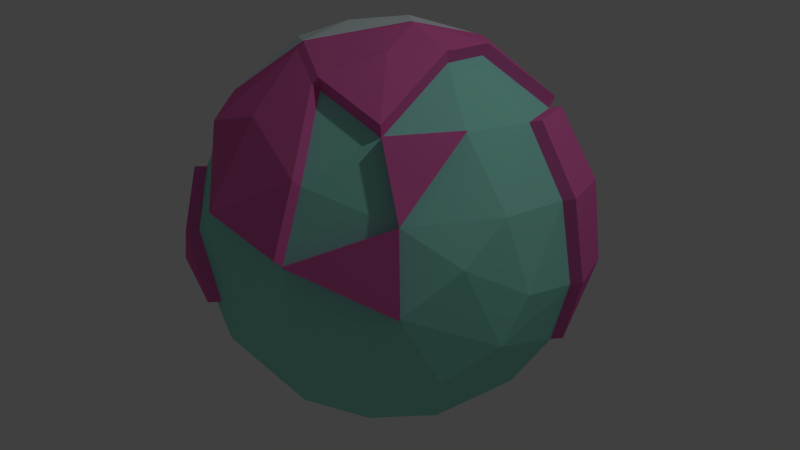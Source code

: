 # Source: 20131116_SketchWorld.blend  (saved by Blender 2.69.0; exported with 4.5.12 LTS)
import bpy
from mathutils import Matrix  # noqa: F401  (used for matrix-valued properties, if any)

bpy.ops.wm.read_factory_settings(use_empty=True)
scene = bpy.context.scene
scene.name = 'Scene'

# ---- collections
col_collection_1 = bpy.data.collections.new('Collection 1'); scene.collection.children.link(col_collection_1)

# ---- materials (node trees are filled in below, after node groups)
mat_x = bpy.data.materials.new('マテリアル')
mat_x.alpha_threshold = 0.0
mat_x.use_transparent_shadow = False
mat_x.diffuse_color = (0.3135, 0.8, 0.6763, 1.0)
mat_x.roughness = 0.5
mat_x.specular_intensity = 1.0
mat_x.line_color = (0.0, 0.0, 0.0, 0.7349)
mat_001 = bpy.data.materials.new('マテリアル.001')
mat_001.alpha_threshold = 0.0
mat_001.use_transparent_shadow = False
mat_001.diffuse_color = (0.8, 0.1462, 0.4539, 1.0)
mat_001.roughness = 0.5
mat_001.specular_intensity = 1.0
mat_001.line_color = (0.0, 0.0, 0.0, 0.8193)
mat_002 = bpy.data.materials.new('マテリアル.002')
mat_002.alpha_threshold = 0.0
mat_002.use_transparent_shadow = False
mat_002.diffuse_color = (0.6807, 0.7795, 0.8, 1.0)
mat_002.roughness = 0.5
mat_002.line_color = (0.0, 0.0, 0.0, 1.0)

# ---- material node trees

# ---- world
world_world = bpy.data.worlds.new('World'); scene.world = world_world
world_world.color = (0.05088, 0.05088, 0.05088)
world_world.use_sun_shadow = False
world_world.sun_shadow_jitter_overblur = 0.0
world_world.cycles.sampling_method = 'MANUAL'
world_world.cycles.sample_map_resolution = 256

# ---- cameras
cam_camera = bpy.data.cameras.new('Camera')
cam_camera.clip_end = 100.0
cam_camera.lens = 35.0
cam_camera.sensor_width = 32.0
cam_camera.sensor_height = 18.0
cam_camera.ortho_scale = 7.314
cam_camera.dof.focus_distance = 0.0
cam_camera.dof.aperture_fstop = 128.0

# ---- lights
light_lamp = bpy.data.lights.new('Lamp', 'POINT')
light_lamp.transmission_factor = 0.0
light_lamp.cutoff_distance = 30.0
light_lamp.energy = 100.0
light_lamp.shadow_buffer_clip_start = 1.001
light_lamp.shadow_soft_size = 0.1
light_lamp.shadow_maximum_resolution = 0.006
light_lamp.use_absolute_resolution = True
light_lamp.cycles.use_multiple_importance_sampling = False

# ---- meshes
me_x = bpy.data.meshes.new('球')
me_x.from_pydata([(-0.6451, -0.1094, 0.7679), (-0.9038, 0.07371, 0.4378), (-0.998, 0.09829, 0.09897), (-0.7841, 0.07722, -0.6282), (-0.9655, 0.09509, -0.2774), (-0.06133, -1.033, 0.2586), (-0.7443, 0.2301, 0.639), (-0.8894, 0.4523, 0.1981), (0.008827, -0.8231, 0.6773), (-0.8508, 0.4567, -0.2931), (-0.6851, 0.3709, -0.639), (-0.4852, 0.2659, -0.8408), (-0.489, 0.2679, 0.839), (-0.5755, 0.5785, 0.6067), (-0.5957, 0.8189, 0.05966), (-0.5865, 0.6599, -0.4873), (-0.3414, 0.5558, -0.7699), (-0.4537, 0.8524, 0.2931), (-0.5343, 0.8087, -0.2936), (-0.1563, 0.2343, -0.9717), (-0.2096, 0.7505, 0.6387), (-0.21, 0.9844, -0.1089), (-0.2288, 0.8473, -0.4946), (-0.1662, 0.5277, 0.8408), (0.08754, 0.778, 0.6332), (-0.09294, 0.9611, 0.2931), (0.06197, 0.9255, -0.4111), (-0.01962, 0.6306, -0.7859), (0.2656, 0.9814, -0.02812), (0.1627, 0.4344, 0.9004), (0.4176, 0.8372, 0.4057), (0.4107, 0.7838, -0.4819), (0.2371, 0.5885, -0.785), (0.102, 0.3739, -0.9256), (0.3749, 0.6793, 0.6437), (0.4731, 0.8862, 0.09905), (0.6288, 0.7801, -0.1104), (0.6132, 0.4809, 0.6387), (0.5056, 0.4917, -0.7185), (0.6767, 0.5772, -0.4751), (0.4103, 0.2135, 0.8952), (0.8451, 0.5492, -0.104), (0.8472, 0.296, -0.4568), (0.4023, 0.2395, -0.8934), (0.9464, 0.1943, 0.2961), (0.9647, 0.2665, -0.1236), (0.7737, 0.1435, 0.636), (1.003, -0.07435, -0.07429), (0.7645, 0.1079, -0.6506), (0.1069, 0.05174, -0.9994), (0.9487, -0.1826, 0.2961), (0.7382, -0.1971, -0.6554), (0.4723, -0.07907, 0.8906), (0.7443, -0.2301, 0.639), (0.917, -0.3983, 0.09853), (0.9494, -0.184, -0.3078), (0.7922, -0.4043, -0.4751), (0.4565, -0.1021, -0.8981), (0.5657, -0.553, 0.6302), (0.7453, -0.6139, 0.2931), (0.7769, -0.6369, -0.09905), (0.3719, -0.9415, 0.1001), (0.3732, -0.8341, 0.4332), (0.5101, -0.7349, -0.4786), (0.4044, -0.5083, -0.7787), (0.381, -0.9157, -0.2018), (0.2043, -0.5967, 0.7919), (0.4939, -0.1021, 0.9524), (-0.06037, -0.9887, 0.2245), (0.1039, -0.8833, -0.4751), (0.05044, -0.6337, -0.7811), (-0.1014, -0.4496, 0.9032), (-0.3075, -0.9562, 0.09897), (-0.09556, -0.9804, -0.1971), (-0.242, -0.8558, -0.4751), (0.1073, -0.1718, -0.9846), (0.0405, -0.387, -0.9307), (0.2033, -0.6405, 0.8259), (-0.3606, -0.7642, 0.5688), (-0.5016, -0.8687, -0.1128), (-0.2751, -0.5707, -0.7882), (-0.575, -0.5481, 0.626), (-0.6763, -0.6882, 0.2993), (-0.787, -0.6242, -0.09897), (-0.5511, -0.6981, -0.4751), (-0.6196, -0.4464, -0.655), (0.3723, -0.8779, 0.4673), (-0.8683, -0.4652, 0.1971), (0.371, -0.9853, 0.1342), (-0.8331, -0.3398, -0.469), (-0.2881, -0.1187, -0.9621), (-0.8908, -0.25, 0.4182), (-0.9659, -0.2756, -0.09897), (-0.5799, -0.1778, -0.8083), (0.7972, -0.2761, 0.661), (0.6185, -0.5989, 0.6523), (0.7982, -0.6598, 0.3152), (0.8298, -0.6828, -0.07699), (0.4248, -0.9874, 0.1222), (-0.3392, -1.011, 0.1005), (-0.1273, -1.035, -0.1956), (-0.5334, -0.9238, -0.1113), (-0.7081, -0.7432, 0.3009), (-0.8187, -0.6793, -0.09744), (-0.6601, -0.1108, 0.8336), (-0.4024, 0.004675, 0.9937), (-0.2185, 0.2003, 1.032), (-0.504, 0.2665, 0.9046), (-0.1812, 0.5263, 0.9064), (0.1477, 0.433, 0.966), (0.1761, -0.03312, 1.054), (-0.1164, -0.451, 0.9689), (-0.1223, -0.1732, 1.05), (-0.59, -0.5495, 0.6917), (-0.3671, -0.3037, 0.962), (0.006922, 0.1089, 1.065), (-0.1024, -0.4934, 0.9373), (-0.3615, -0.808, 0.6029), (-0.576, -0.5919, 0.6601), (0.2128, -0.05477, 1.051), (0.5873, -0.576, 0.692), (0.3628, -0.3465, 0.9528), (0.2259, -0.6197, 0.8537), (-0.07976, -0.4727, 0.965), (0.1831, 0.4495, 0.9586), (0.6336, 0.496, 0.6969), (0.4308, 0.2286, 0.9534), (0.4927, -0.06401, 0.9489), (0.2116, -0.01668, 1.047), (0.4663, 0.8697, 0.4184), (0.5217, 0.9187, 0.1117), (0.6775, 0.8125, -0.09772), (0.6618, 0.5133, 0.6514), (0.8487, 0.5742, 0.3087), (0.8938, 0.5817, -0.09127), (0.8958, 0.3285, -0.4441), (0.9951, 0.2268, 0.3087), (1.013, 0.2989, -0.111), (0.8223, 0.176, 0.6487)], [(71, 116), (71, 111), (123, 71)], [(0, 12, 6), (93, 11, 90), (4, 2, 7), (11, 3, 10), (3, 4, 9), (67, 121, 120), (6, 13, 7), (9, 18, 15), (10, 9, 15), (11, 10, 16), (9, 7, 14), (11, 16, 19), (14, 13, 17), (12, 23, 13), (16, 15, 22), (13, 20, 17), (117, 116, 118), (17, 25, 21), (16, 27, 19), (8, 116, 117), (20, 24, 25), (22, 21, 26), (27, 22, 26), (26, 21, 28), (24, 23, 29), (32, 26, 31), (24, 34, 30), (33, 27, 32), (31, 28, 36), (36, 41, 39), (34, 37, 30), (86, 8, 5), (49, 33, 43), (38, 31, 39), (35, 30, 129, 130), (130, 133, 131), (44, 45, 137, 136), (38, 39, 42), (38, 48, 43), (36, 35, 130, 131), (42, 41, 134, 135), (40, 52, 46), (45, 47, 55), (49, 43, 57), (48, 42, 55), (44, 50, 47), (57, 48, 51), (46, 53, 50), (47, 54, 55), (51, 55, 56), (54, 50, 59), (54, 59, 60), (58, 52, 67, 120), (57, 51, 64), (55, 60, 56), (53, 58, 95, 94), (64, 56, 63), (60, 61, 65), (60, 65, 63), (75, 57, 76), (66, 122, 77), (64, 63, 69), (86, 77, 8), (76, 64, 70), (65, 73, 69), (78, 68, 5, 117), (61, 68, 73), (68, 72, 73), (81, 78, 117, 118), (70, 80, 76), (70, 69, 74), (61, 62, 86, 88), (73, 79, 74), (72, 68, 78), (80, 74, 84), (83, 79, 101, 103), (79, 83, 84), (77, 116, 8), (90, 80, 93), (83, 82, 87), (81, 0, 91), (83, 92, 89), (87, 82, 91), (92, 87, 91), (49, 90, 19), (8, 117, 5), (49, 75, 90), (88, 86, 5), (89, 4, 3), (92, 91, 2), (92, 2, 4), (29, 23, 108, 109), (1, 0, 6), (11, 93, 3), (0, 81, 113, 104), (9, 4, 7), (19, 90, 11), (1, 6, 7), (10, 3, 9), (2, 1, 7), (6, 12, 13), (14, 7, 13), (16, 10, 15), (18, 9, 14), (125, 124, 126), (20, 13, 23), (21, 18, 14), (22, 15, 18), (27, 16, 22), (14, 17, 21), (22, 18, 21), (17, 20, 25), (19, 27, 33), (24, 20, 23), (25, 24, 30), (28, 25, 30), (21, 25, 28), (32, 27, 26), (24, 29, 34), (31, 26, 28), (35, 28, 30), (49, 19, 33), (38, 32, 31), (36, 28, 35), (33, 32, 43), (31, 36, 39), (37, 29, 124, 125), (30, 37, 132, 129), (37, 34, 29), (43, 32, 38), (45, 42, 135, 137), (46, 44, 136, 138), (46, 37, 40), (48, 38, 42), (39, 41, 42), (41, 36, 131, 134), (57, 43, 48), (37, 46, 138, 132), (29, 109, 124), (42, 45, 55), (45, 44, 47), (44, 46, 50), (75, 49, 57), (51, 48, 55), (46, 52, 53), (47, 50, 54), (53, 52, 58), (64, 51, 56), (55, 54, 60), (50, 53, 59), (56, 60, 63), (126, 124, 128), (57, 64, 76), (59, 58, 62), (61, 59, 62), (60, 59, 96, 97), (66, 58, 120, 122), (58, 66, 62), (126, 128, 127), (70, 64, 69), (63, 65, 69), (62, 66, 77, 86), (65, 61, 73), (69, 73, 74), (80, 70, 74), (111, 123, 119, 110), (82, 83, 103, 102), (116, 111, 123), (90, 75, 76), (82, 72, 78), (90, 76, 80), (74, 79, 84), (78, 81, 82), (85, 80, 84), (73, 72, 99, 100), (68, 61, 88, 5), (80, 85, 93), (84, 83, 89), (85, 84, 89), (93, 85, 89), (92, 83, 87), (81, 118, 113), (82, 81, 91), (12, 0, 104, 107), (23, 12, 107, 108), (89, 92, 4), (2, 91, 1), (93, 89, 3), (1, 91, 0), (94, 95, 96), (97, 96, 98), (58, 59, 96, 95), (61, 60, 97, 98), (59, 53, 94, 96), (59, 61, 98, 96), (99, 102, 101), (100, 99, 101), (103, 101, 102), (72, 82, 102, 99), (79, 73, 100, 101), (105, 106, 107), (106, 109, 108), (106, 115, 109), (109, 115, 110), (111, 110, 112), (111, 114, 113), (110, 115, 112), (105, 112, 106), (112, 115, 106), (104, 105, 107), (107, 106, 108), (114, 111, 112), (113, 114, 104), (114, 112, 105), (114, 105, 104), (121, 123, 122), (67, 119, 121), (120, 121, 122), (123, 121, 119), (116, 118, 113, 111), (123, 116, 77, 122), (40, 37, 125, 126), (52, 40, 126, 127), (128, 110, 119), (67, 127, 128, 119), (52, 127, 67), (133, 136, 134), (109, 110, 128, 124), (134, 137, 135), (132, 138, 133), (133, 130, 129), (129, 132, 133), (131, 133, 134), (134, 136, 137), (133, 138, 136)])
me_x.polygons.foreach_set('material_index', [1, 0, 0, 0, 0, 1, 1, 0, 0, 0, 0, 0, 0, 1, 0, 1, 1, 0, 0, 1, 1, 0, 0, 0, 1, 0, 0, 0, 0, 0, 0, 1, 0, 0, 1, 1, 1, 0, 0, 1, 1, 0, 0, 0, 0, 0, 0, 0, 0, 0, 0, 0, 1, 0, 0, 1, 0, 0, 0, 0, 1, 0, 1, 0, 0, 1, 0, 0, 1, 0, 0, 1, 0, 0, 0, 1, 0, 1, 0, 0, 1, 0, 0, 0, 0, 1, 0, 1, 0, 0, 0, 1, 1, 0, 1, 0, 0, 1, 0, 1, 1, 0, 0, 0, 1, 1, 0, 0, 0, 0, 0, 0, 0, 1, 0, 0, 0, 0, 0, 0, 0, 0, 0, 0, 0, 0, 1, 1, 0, 0, 1, 1, 0, 0, 0, 1, 0, 1, 1, 0, 0, 0, 0, 0, 0, 0, 0, 0, 0, 0, 0, 1, 0, 0, 0, 1, 1, 0, 1, 0, 0, 1, 0, 0, 0, 1, 1, 1, 0, 0, 0, 0, 0, 0, 1, 1, 0, 0, 0, 0, 0, 1, 0, 1, 1, 0, 1, 0, 1, 1, 1, 1, 1, 1, 1, 1, 1, 1, 1, 1, 2, 2, 2, 2, 2, 2, 2, 2, 2, 2, 2, 2, 2, 2, 2, 1, 1, 1, 1, 1, 1, 1, 1, 1, 1, 1, 1, 1, 1, 1, 1, 1, 1, 1, 1])
me_x.materials.append(mat_x)
me_x.materials.append(mat_001)
me_x.materials.append(mat_002)
me_x.use_remesh_preserve_volume = False
me_x.use_remesh_preserve_attributes = False
me_x.use_mirror_vertex_groups = False
me_x.update()

# ---- objects
ob_x = bpy.data.objects.new('球', me_x)
ob_lamp = bpy.data.objects.new('Lamp', light_lamp)
ob_camera = bpy.data.objects.new('Camera', cam_camera)

# ---- transforms, parenting, visibility, modifiers, constraints
ob_x.location = (0.0, 0.0, 0.0)
ob_x.scale = (1.113, 1.113, 1.113)
ob_x.lineart.crease_threshold = 0.0
ob_lamp.location = (3.314, 0.7106, 4.305)
ob_lamp.rotation_euler = (0.6503, 0.05522, 1.866)
ob_lamp.lock_rotations_4d = False
ob_lamp.empty_display_type = 'ARROWS'
ob_lamp.color = (0.0, 0.0, 0.0, 0.0)
ob_lamp.lineart.crease_threshold = 0.0
ob_camera.location = (3.67, -3.198, 1.572)
ob_camera.rotation_euler = (1.257, -1.013e-05, 0.845)
ob_camera.lock_rotations_4d = False
ob_camera.empty_display_type = 'ARROWS'
ob_camera.color = (0.0, 0.0, 0.0, 0.0)
ob_camera.display_type = 'WIRE'
ob_camera.lineart.crease_threshold = 0.0

# ---- collection membership
col_collection_1.objects.link(ob_x)
col_collection_1.objects.link(ob_lamp)
col_collection_1.objects.link(ob_camera)

# ---- scene / render settings (as saved in the file)
scene.camera = ob_camera
scene.frame_start = 1; scene.frame_end = 250; scene.frame_set(1)
scene.render.engine = 'BLENDER_EEVEE_NEXT'
scene.render.image_settings.compression = 90
scene.render.resolution_percentage = 50
scene.render.dither_intensity = 0.0
scene.cycles.use_denoising = False
scene.cycles.samples = 10
scene.cycles.sampling_pattern = 'TABULATED_SOBOL'
scene.cycles.light_sampling_threshold = 0.0
scene.cycles.use_adaptive_sampling = False
scene.cycles.use_light_tree = False
scene.cycles.blur_glossy = 0.0
scene.cycles.volume_bounces = 1
scene.cycles.pixel_filter_type = 'GAUSSIAN'
scene.cycles.sample_clamp_indirect = 0.0
scene.view_settings.view_transform = 'Standard'
bpy.context.view_layer.update()
